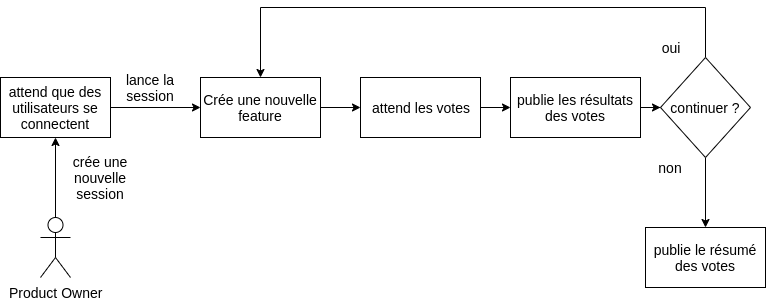

The diagram above was exported from draw.io. Its source (the exported page's mxGraphModel, read from the mxfile embedded in the PNG):
<mxGraphModel dx="854" dy="391" grid="1" gridSize="10" guides="1" tooltips="1" connect="1" arrows="1" fold="1" page="1" pageScale="1" pageWidth="827" pageHeight="1169" math="0" shadow="0">
  <root>
    <mxCell id="0" />
    <mxCell id="1" parent="0" />
    <mxCell id="3W9Uv266mA3bCw2Tj5UL-5" value="" style="edgeStyle=orthogonalEdgeStyle;rounded=0;orthogonalLoop=1;jettySize=auto;html=1;" edge="1" parent="1" source="3W9Uv266mA3bCw2Tj5UL-3" target="3W9Uv266mA3bCw2Tj5UL-4">
      <mxGeometry relative="1" as="geometry" />
    </mxCell>
    <mxCell id="3W9Uv266mA3bCw2Tj5UL-3" value="&lt;font style=&quot;font-size: 14px&quot;&gt;attend que des utilisateurs se connectent&lt;/font&gt;" style="rounded=0;whiteSpace=wrap;html=1;" vertex="1" parent="1">
      <mxGeometry x="220" y="110" width="110" height="60" as="geometry" />
    </mxCell>
    <mxCell id="3W9Uv266mA3bCw2Tj5UL-9" value="" style="edgeStyle=orthogonalEdgeStyle;rounded=0;orthogonalLoop=1;jettySize=auto;html=1;" edge="1" parent="1" source="3W9Uv266mA3bCw2Tj5UL-4" target="3W9Uv266mA3bCw2Tj5UL-8">
      <mxGeometry relative="1" as="geometry" />
    </mxCell>
    <mxCell id="3W9Uv266mA3bCw2Tj5UL-4" value="&lt;font style=&quot;font-size: 14px&quot;&gt;Crée une nouvelle feature&lt;/font&gt;" style="rounded=0;whiteSpace=wrap;html=1;" vertex="1" parent="1">
      <mxGeometry x="420" y="110" width="120" height="60" as="geometry" />
    </mxCell>
    <mxCell id="3W9Uv266mA3bCw2Tj5UL-11" value="" style="edgeStyle=orthogonalEdgeStyle;rounded=0;orthogonalLoop=1;jettySize=auto;html=1;" edge="1" parent="1" source="3W9Uv266mA3bCw2Tj5UL-8" target="3W9Uv266mA3bCw2Tj5UL-10">
      <mxGeometry relative="1" as="geometry" />
    </mxCell>
    <mxCell id="3W9Uv266mA3bCw2Tj5UL-8" value="&lt;font style=&quot;font-size: 14px&quot;&gt;attend les votes&lt;/font&gt;" style="rounded=0;whiteSpace=wrap;html=1;" vertex="1" parent="1">
      <mxGeometry x="580" y="110" width="120" height="60" as="geometry" />
    </mxCell>
    <mxCell id="3W9Uv266mA3bCw2Tj5UL-15" value="" style="edgeStyle=orthogonalEdgeStyle;rounded=0;orthogonalLoop=1;jettySize=auto;html=1;" edge="1" parent="1" source="3W9Uv266mA3bCw2Tj5UL-10" target="3W9Uv266mA3bCw2Tj5UL-14">
      <mxGeometry relative="1" as="geometry" />
    </mxCell>
    <mxCell id="3W9Uv266mA3bCw2Tj5UL-10" value="&lt;font style=&quot;font-size: 14px&quot;&gt;publie les résultats des votes&lt;/font&gt;" style="rounded=0;whiteSpace=wrap;html=1;" vertex="1" parent="1">
      <mxGeometry x="730" y="110" width="130" height="60" as="geometry" />
    </mxCell>
    <mxCell id="3W9Uv266mA3bCw2Tj5UL-6" value="&lt;font style=&quot;font-size: 14px&quot;&gt;lance la session&lt;/font&gt;" style="text;html=1;strokeColor=none;fillColor=none;align=center;verticalAlign=middle;whiteSpace=wrap;rounded=0;" vertex="1" parent="1">
      <mxGeometry x="340" y="110" width="60" height="20" as="geometry" />
    </mxCell>
    <mxCell id="3W9Uv266mA3bCw2Tj5UL-7" value="&lt;font style=&quot;font-size: 14px&quot;&gt;crée une nouvelle session&lt;/font&gt;" style="text;html=1;strokeColor=none;fillColor=none;align=center;verticalAlign=middle;whiteSpace=wrap;rounded=0;" vertex="1" parent="1">
      <mxGeometry x="270" y="200" width="100" height="20" as="geometry" />
    </mxCell>
    <mxCell id="3W9Uv266mA3bCw2Tj5UL-16" style="edgeStyle=orthogonalEdgeStyle;rounded=0;orthogonalLoop=1;jettySize=auto;html=1;entryX=0.5;entryY=0;entryDx=0;entryDy=0;" edge="1" parent="1" source="3W9Uv266mA3bCw2Tj5UL-14" target="3W9Uv266mA3bCw2Tj5UL-4">
      <mxGeometry relative="1" as="geometry">
        <mxPoint x="270" y="50" as="targetPoint" />
        <Array as="points">
          <mxPoint x="925" y="40" />
          <mxPoint x="480" y="40" />
        </Array>
      </mxGeometry>
    </mxCell>
    <mxCell id="3W9Uv266mA3bCw2Tj5UL-22" value="" style="edgeStyle=orthogonalEdgeStyle;rounded=0;orthogonalLoop=1;jettySize=auto;html=1;entryX=0.5;entryY=0;entryDx=0;entryDy=0;" edge="1" parent="1" source="3W9Uv266mA3bCw2Tj5UL-14" target="3W9Uv266mA3bCw2Tj5UL-23">
      <mxGeometry relative="1" as="geometry">
        <mxPoint x="920" y="260" as="targetPoint" />
      </mxGeometry>
    </mxCell>
    <mxCell id="3W9Uv266mA3bCw2Tj5UL-14" value="&lt;font style=&quot;font-size: 14px&quot;&gt;continuer ?&lt;/font&gt;" style="rhombus;whiteSpace=wrap;html=1;" vertex="1" parent="1">
      <mxGeometry x="880" y="90" width="90" height="100" as="geometry" />
    </mxCell>
    <mxCell id="3W9Uv266mA3bCw2Tj5UL-17" value="" style="endArrow=classic;html=1;entryX=0.5;entryY=1;entryDx=0;entryDy=0;" edge="1" parent="1" target="3W9Uv266mA3bCw2Tj5UL-3">
      <mxGeometry width="50" height="50" relative="1" as="geometry">
        <mxPoint x="275" y="250" as="sourcePoint" />
        <mxPoint x="280" y="230" as="targetPoint" />
      </mxGeometry>
    </mxCell>
    <mxCell id="3W9Uv266mA3bCw2Tj5UL-20" value="&lt;font style=&quot;font-size: 14px&quot;&gt;Product Owner&lt;/font&gt;" style="shape=umlActor;verticalLabelPosition=bottom;labelBackgroundColor=#ffffff;verticalAlign=top;html=1;outlineConnect=0;" vertex="1" parent="1">
      <mxGeometry x="260" y="250" width="30" height="60" as="geometry" />
    </mxCell>
    <mxCell id="3W9Uv266mA3bCw2Tj5UL-23" value="&lt;font style=&quot;font-size: 14px&quot;&gt;publie le résumé des votes&lt;/font&gt;" style="rounded=0;whiteSpace=wrap;html=1;" vertex="1" parent="1">
      <mxGeometry x="865" y="260" width="120" height="60" as="geometry" />
    </mxCell>
    <mxCell id="3W9Uv266mA3bCw2Tj5UL-24" value="&lt;font style=&quot;font-size: 14px&quot;&gt;oui&lt;/font&gt;" style="text;html=1;strokeColor=none;fillColor=none;align=center;verticalAlign=middle;whiteSpace=wrap;rounded=0;" vertex="1" parent="1">
      <mxGeometry x="870" y="70" width="40" height="20" as="geometry" />
    </mxCell>
    <mxCell id="3W9Uv266mA3bCw2Tj5UL-25" value="&lt;font style=&quot;font-size: 14px&quot;&gt;non&lt;/font&gt;" style="text;html=1;strokeColor=none;fillColor=none;align=center;verticalAlign=middle;whiteSpace=wrap;rounded=0;" vertex="1" parent="1">
      <mxGeometry x="870" y="190" width="40" height="20" as="geometry" />
    </mxCell>
  </root>
</mxGraphModel>